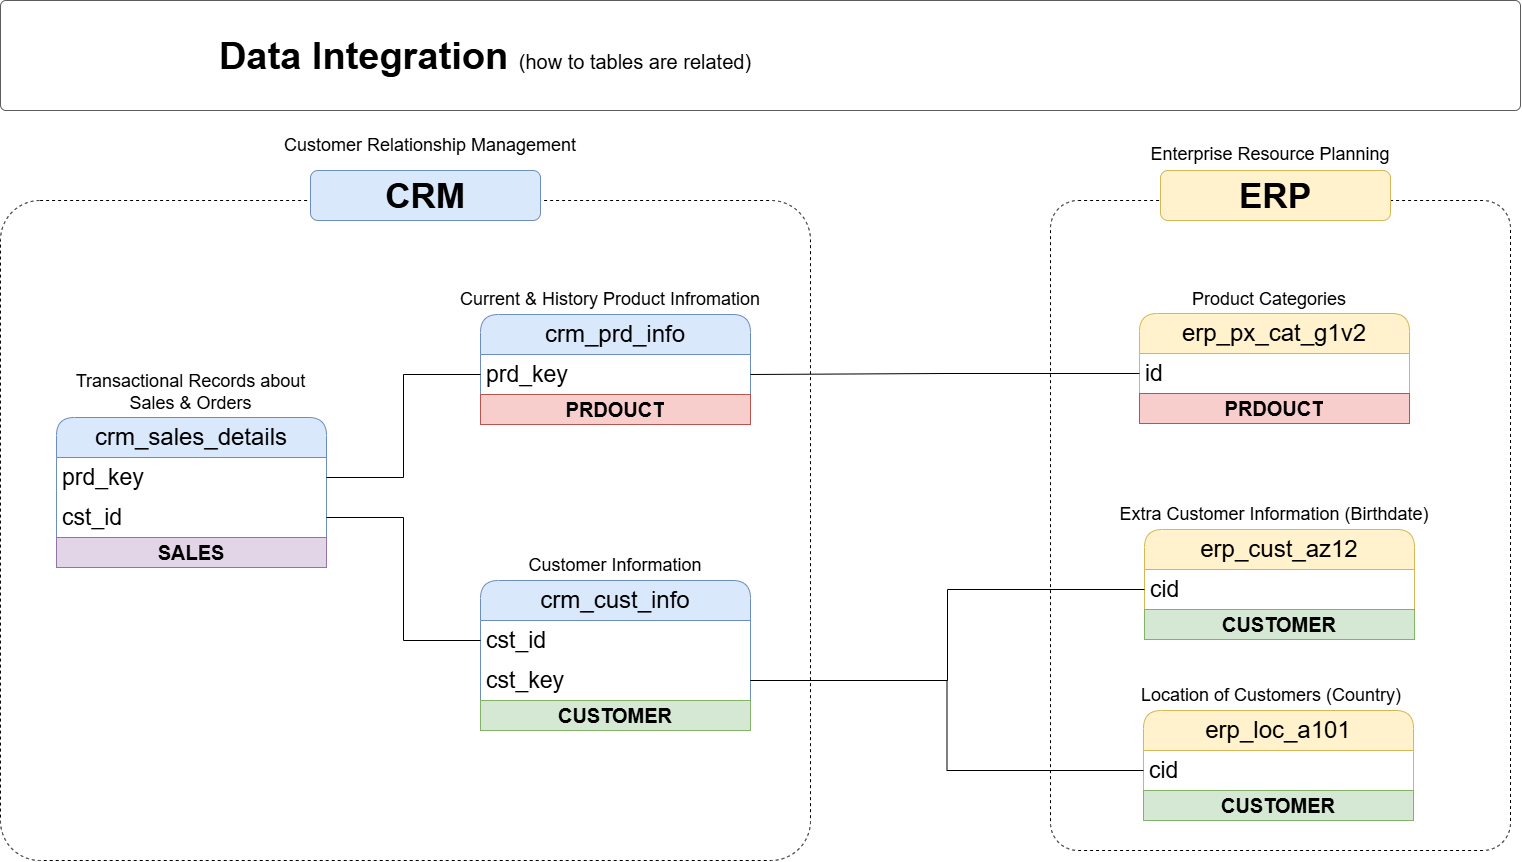

The diagram above was exported from draw.io. Its source (the exported page's mxGraphModel, read from the mxfile embedded in the PNG):
<mxGraphModel dx="1831" dy="876" grid="0" gridSize="10" guides="1" tooltips="1" connect="1" arrows="1" fold="1" page="0" pageScale="1" pageWidth="850" pageHeight="1100" math="0" shadow="0">
  <root>
    <mxCell id="0" />
    <mxCell id="1" parent="0" />
    <mxCell id="F6c_xJ7OjfElduJ71-ua-1" parent="1" style="rounded=1;whiteSpace=wrap;html=1;arcSize=6;fillColor=none;dashed=1;" value="" vertex="1">
      <mxGeometry height="660" width="810" x="230" y="410" as="geometry" />
    </mxCell>
    <mxCell id="F6c_xJ7OjfElduJ71-ua-2" parent="1" style="rounded=1;whiteSpace=wrap;html=1;arcSize=6;fillColor=none;dashed=1;" value="" vertex="1">
      <mxGeometry height="650" width="460" x="1280" y="410" as="geometry" />
    </mxCell>
    <mxCell id="F6c_xJ7OjfElduJ71-ua-3" parent="1" style="swimlane;fontStyle=0;childLayout=stackLayout;horizontal=1;startSize=40;horizontalStack=0;resizeParent=1;resizeParentMax=0;resizeLast=0;collapsible=1;marginBottom=0;whiteSpace=wrap;html=1;rounded=1;fillColor=#dae8fc;strokeColor=#6c8ebf;fontSize=24;" value="crm_cust_info" vertex="1">
      <mxGeometry height="150" width="270" x="710" y="790" as="geometry" />
    </mxCell>
    <mxCell id="F6c_xJ7OjfElduJ71-ua-4" parent="F6c_xJ7OjfElduJ71-ua-3" style="text;strokeColor=none;fillColor=none;align=left;verticalAlign=middle;spacingLeft=4;spacingRight=4;overflow=hidden;points=[[0,0.5],[1,0.5]];portConstraint=eastwest;rotatable=0;whiteSpace=wrap;html=1;fontSize=23;" value="cst_id" vertex="1">
      <mxGeometry height="40" width="270" y="40" as="geometry" />
    </mxCell>
    <mxCell id="F6c_xJ7OjfElduJ71-ua-5" parent="F6c_xJ7OjfElduJ71-ua-3" style="text;strokeColor=none;fillColor=none;align=left;verticalAlign=middle;spacingLeft=4;spacingRight=4;overflow=hidden;points=[[0,0.5],[1,0.5]];portConstraint=eastwest;rotatable=0;whiteSpace=wrap;html=1;fontSize=23;" value="cst_key" vertex="1">
      <mxGeometry height="40" width="270" y="80" as="geometry" />
    </mxCell>
    <mxCell id="F6c_xJ7OjfElduJ71-ua-6" parent="F6c_xJ7OjfElduJ71-ua-3" style="text;html=1;strokeColor=#82b366;fillColor=#d5e8d4;align=center;verticalAlign=middle;whiteSpace=wrap;overflow=hidden;fontSize=20;fontStyle=1" value="CUSTOMER" vertex="1">
      <mxGeometry height="30" width="270" y="120" as="geometry" />
    </mxCell>
    <mxCell id="F6c_xJ7OjfElduJ71-ua-7" parent="1" style="text;html=1;strokeColor=none;fillColor=none;align=center;verticalAlign=middle;whiteSpace=wrap;rounded=0;fontSize=18;" value="&lt;font style=&quot;font-size: 18px;&quot;&gt;Customer Information&lt;/font&gt;" vertex="1">
      <mxGeometry height="30" width="260" x="715" y="760" as="geometry" />
    </mxCell>
    <mxCell id="F6c_xJ7OjfElduJ71-ua-8" parent="1" style="swimlane;fontStyle=0;childLayout=stackLayout;horizontal=1;startSize=40;horizontalStack=0;resizeParent=1;resizeParentMax=0;resizeLast=0;collapsible=1;marginBottom=0;whiteSpace=wrap;html=1;rounded=1;fillColor=#dae8fc;strokeColor=#6c8ebf;fontSize=24;" value="crm_prd_info" vertex="1">
      <mxGeometry height="110" width="270" x="710" y="524" as="geometry" />
    </mxCell>
    <mxCell id="F6c_xJ7OjfElduJ71-ua-9" parent="F6c_xJ7OjfElduJ71-ua-8" style="text;strokeColor=none;fillColor=none;align=left;verticalAlign=middle;spacingLeft=4;spacingRight=4;overflow=hidden;points=[[0,0.5],[1,0.5]];portConstraint=eastwest;rotatable=0;whiteSpace=wrap;html=1;fontSize=23;" value="prd_key" vertex="1">
      <mxGeometry height="40" width="270" y="40" as="geometry" />
    </mxCell>
    <mxCell id="F6c_xJ7OjfElduJ71-ua-10" parent="F6c_xJ7OjfElduJ71-ua-8" style="text;html=1;strokeColor=#b85450;fillColor=#f8cecc;align=center;verticalAlign=middle;whiteSpace=wrap;overflow=hidden;fontSize=20;fontStyle=1" value="PRDOUCT" vertex="1">
      <mxGeometry height="30" width="270" y="80" as="geometry" />
    </mxCell>
    <mxCell id="F6c_xJ7OjfElduJ71-ua-11" parent="1" style="text;html=1;strokeColor=none;fillColor=none;align=center;verticalAlign=middle;whiteSpace=wrap;rounded=0;fontSize=18;" value="&lt;font style=&quot;font-size: 18px;&quot;&gt;Current &amp;amp; History Product Infromation&lt;/font&gt;" vertex="1">
      <mxGeometry height="30" width="360" x="660" y="494" as="geometry" />
    </mxCell>
    <mxCell id="F6c_xJ7OjfElduJ71-ua-12" parent="1" style="swimlane;fontStyle=0;childLayout=stackLayout;horizontal=1;startSize=40;horizontalStack=0;resizeParent=1;resizeParentMax=0;resizeLast=0;collapsible=1;marginBottom=0;whiteSpace=wrap;html=1;rounded=1;fillColor=#dae8fc;strokeColor=#6c8ebf;fontSize=24;" value="crm_sales_details" vertex="1">
      <mxGeometry height="150" width="270" x="286" y="627" as="geometry" />
    </mxCell>
    <mxCell id="F6c_xJ7OjfElduJ71-ua-13" parent="F6c_xJ7OjfElduJ71-ua-12" style="text;strokeColor=none;fillColor=none;align=left;verticalAlign=middle;spacingLeft=4;spacingRight=4;overflow=hidden;points=[[0,0.5],[1,0.5]];portConstraint=eastwest;rotatable=0;whiteSpace=wrap;html=1;fontSize=23;" value="prd_key" vertex="1">
      <mxGeometry height="40" width="270" y="40" as="geometry" />
    </mxCell>
    <mxCell id="F6c_xJ7OjfElduJ71-ua-14" parent="F6c_xJ7OjfElduJ71-ua-12" style="text;strokeColor=none;fillColor=none;align=left;verticalAlign=middle;spacingLeft=4;spacingRight=4;overflow=hidden;points=[[0,0.5],[1,0.5]];portConstraint=eastwest;rotatable=0;whiteSpace=wrap;html=1;fontSize=23;" value="cst_id" vertex="1">
      <mxGeometry height="40" width="270" y="80" as="geometry" />
    </mxCell>
    <mxCell id="F6c_xJ7OjfElduJ71-ua-15" parent="F6c_xJ7OjfElduJ71-ua-12" style="text;html=1;strokeColor=#9673a6;fillColor=#e1d5e7;align=center;verticalAlign=middle;whiteSpace=wrap;overflow=hidden;fontSize=20;fontStyle=1" value="SALES" vertex="1">
      <mxGeometry height="30" width="270" y="120" as="geometry" />
    </mxCell>
    <mxCell id="F6c_xJ7OjfElduJ71-ua-16" parent="1" style="text;html=1;strokeColor=none;fillColor=none;align=center;verticalAlign=middle;whiteSpace=wrap;rounded=0;fontSize=18;" value="&lt;font style=&quot;font-size: 18px;&quot;&gt;Transactional Records about Sales &amp;amp; Orders&lt;/font&gt;" vertex="1">
      <mxGeometry height="30" width="265" x="288.5" y="587" as="geometry" />
    </mxCell>
    <mxCell id="F6c_xJ7OjfElduJ71-ua-17" edge="1" parent="1" source="F6c_xJ7OjfElduJ71-ua-14" style="edgeStyle=orthogonalEdgeStyle;rounded=0;orthogonalLoop=1;jettySize=auto;html=1;entryX=0;entryY=0.5;entryDx=0;entryDy=0;endArrow=none;endFill=0;" target="F6c_xJ7OjfElduJ71-ua-4">
      <mxGeometry relative="1" as="geometry" />
    </mxCell>
    <mxCell id="F6c_xJ7OjfElduJ71-ua-18" edge="1" parent="1" source="F6c_xJ7OjfElduJ71-ua-13" style="edgeStyle=orthogonalEdgeStyle;rounded=0;orthogonalLoop=1;jettySize=auto;html=1;entryX=0;entryY=0.5;entryDx=0;entryDy=0;endArrow=none;endFill=0;" target="F6c_xJ7OjfElduJ71-ua-9">
      <mxGeometry relative="1" as="geometry">
        <mxPoint x="600" y="660" as="sourcePoint" />
      </mxGeometry>
    </mxCell>
    <mxCell id="F6c_xJ7OjfElduJ71-ua-19" parent="1" style="swimlane;fontStyle=0;childLayout=stackLayout;horizontal=1;startSize=40;horizontalStack=0;resizeParent=1;resizeParentMax=0;resizeLast=0;collapsible=1;marginBottom=0;whiteSpace=wrap;html=1;rounded=1;fillColor=#fff2cc;strokeColor=#d6b656;fontSize=24;" value="erp_cust_az12" vertex="1">
      <mxGeometry height="110" width="270" x="1374" y="739" as="geometry" />
    </mxCell>
    <mxCell id="F6c_xJ7OjfElduJ71-ua-20" parent="F6c_xJ7OjfElduJ71-ua-19" style="text;strokeColor=none;fillColor=none;align=left;verticalAlign=middle;spacingLeft=4;spacingRight=4;overflow=hidden;points=[[0,0.5],[1,0.5]];portConstraint=eastwest;rotatable=0;whiteSpace=wrap;html=1;fontSize=23;" value="cid" vertex="1">
      <mxGeometry height="40" width="270" y="40" as="geometry" />
    </mxCell>
    <mxCell id="F6c_xJ7OjfElduJ71-ua-21" parent="F6c_xJ7OjfElduJ71-ua-19" style="text;html=1;strokeColor=#82b366;fillColor=#d5e8d4;align=center;verticalAlign=middle;whiteSpace=wrap;overflow=hidden;fontSize=20;fontStyle=1" value="CUSTOMER" vertex="1">
      <mxGeometry height="30" width="270" y="80" as="geometry" />
    </mxCell>
    <mxCell id="F6c_xJ7OjfElduJ71-ua-22" parent="1" style="text;html=1;strokeColor=none;fillColor=none;align=center;verticalAlign=middle;whiteSpace=wrap;rounded=0;fontSize=18;" value="&lt;font style=&quot;font-size: 18px;&quot;&gt;Extra Customer Information (Birthdate)&lt;/font&gt;" vertex="1">
      <mxGeometry height="30" width="360" x="1324" y="709" as="geometry" />
    </mxCell>
    <mxCell id="F6c_xJ7OjfElduJ71-ua-23" parent="1" style="swimlane;fontStyle=0;childLayout=stackLayout;horizontal=1;startSize=40;horizontalStack=0;resizeParent=1;resizeParentMax=0;resizeLast=0;collapsible=1;marginBottom=0;whiteSpace=wrap;html=1;rounded=1;fillColor=#fff2cc;strokeColor=#d6b656;fontSize=24;" value="erp_loc_a101" vertex="1">
      <mxGeometry height="110" width="270" x="1373" y="920" as="geometry" />
    </mxCell>
    <mxCell id="F6c_xJ7OjfElduJ71-ua-24" parent="F6c_xJ7OjfElduJ71-ua-23" style="text;strokeColor=none;fillColor=none;align=left;verticalAlign=middle;spacingLeft=4;spacingRight=4;overflow=hidden;points=[[0,0.5],[1,0.5]];portConstraint=eastwest;rotatable=0;whiteSpace=wrap;html=1;fontSize=23;" value="cid" vertex="1">
      <mxGeometry height="40" width="270" y="40" as="geometry" />
    </mxCell>
    <mxCell id="F6c_xJ7OjfElduJ71-ua-25" parent="F6c_xJ7OjfElduJ71-ua-23" style="text;html=1;strokeColor=#82b366;fillColor=#d5e8d4;align=center;verticalAlign=middle;whiteSpace=wrap;overflow=hidden;fontSize=20;fontStyle=1" value="CUSTOMER" vertex="1">
      <mxGeometry height="30" width="270" y="80" as="geometry" />
    </mxCell>
    <mxCell id="F6c_xJ7OjfElduJ71-ua-26" parent="1" style="text;html=1;strokeColor=none;fillColor=none;align=center;verticalAlign=middle;whiteSpace=wrap;rounded=0;fontSize=18;" value="&lt;font style=&quot;font-size: 18px;&quot;&gt;Location of Customers (Country)&lt;/font&gt;" vertex="1">
      <mxGeometry height="30" width="360" x="1321" y="890" as="geometry" />
    </mxCell>
    <mxCell id="F6c_xJ7OjfElduJ71-ua-27" parent="1" style="swimlane;fontStyle=0;childLayout=stackLayout;horizontal=1;startSize=40;horizontalStack=0;resizeParent=1;resizeParentMax=0;resizeLast=0;collapsible=1;marginBottom=0;whiteSpace=wrap;html=1;rounded=1;fillColor=#fff2cc;strokeColor=#d6b656;fontSize=24;" value="erp_px_cat_g1v2" vertex="1">
      <mxGeometry height="110" width="270" x="1369" y="523" as="geometry" />
    </mxCell>
    <mxCell id="F6c_xJ7OjfElduJ71-ua-28" parent="F6c_xJ7OjfElduJ71-ua-27" style="text;strokeColor=none;fillColor=none;align=left;verticalAlign=middle;spacingLeft=4;spacingRight=4;overflow=hidden;points=[[0,0.5],[1,0.5]];portConstraint=eastwest;rotatable=0;whiteSpace=wrap;html=1;fontSize=23;" value="id" vertex="1">
      <mxGeometry height="40" width="270" y="40" as="geometry" />
    </mxCell>
    <mxCell id="F6c_xJ7OjfElduJ71-ua-29" parent="F6c_xJ7OjfElduJ71-ua-27" style="text;html=1;strokeColor=#b85450;fillColor=#f8cecc;align=center;verticalAlign=middle;whiteSpace=wrap;overflow=hidden;fontSize=20;fontStyle=1" value="PRDOUCT" vertex="1">
      <mxGeometry height="30" width="270" y="80" as="geometry" />
    </mxCell>
    <mxCell id="F6c_xJ7OjfElduJ71-ua-30" parent="1" style="text;html=1;strokeColor=none;fillColor=none;align=center;verticalAlign=middle;whiteSpace=wrap;rounded=0;fontSize=18;" value="&lt;font style=&quot;font-size: 18px;&quot;&gt;Product Categories&lt;/font&gt;" vertex="1">
      <mxGeometry height="30" width="360" x="1319" y="494" as="geometry" />
    </mxCell>
    <mxCell id="F6c_xJ7OjfElduJ71-ua-31" edge="1" parent="1" source="F6c_xJ7OjfElduJ71-ua-28" style="edgeStyle=orthogonalEdgeStyle;rounded=0;orthogonalLoop=1;jettySize=auto;html=1;entryX=1;entryY=0.5;entryDx=0;entryDy=0;endArrow=none;endFill=0;" target="F6c_xJ7OjfElduJ71-ua-9">
      <mxGeometry relative="1" as="geometry" />
    </mxCell>
    <mxCell id="F6c_xJ7OjfElduJ71-ua-32" parent="1" style="rounded=1;whiteSpace=wrap;html=1;fillColor=#dae8fc;strokeColor=#6c8ebf;" value="&lt;font style=&quot;font-size: 35px;&quot;&gt;&lt;b&gt;CRM&lt;/b&gt;&lt;/font&gt;" vertex="1">
      <mxGeometry height="50" width="230" x="540" y="380" as="geometry" />
    </mxCell>
    <mxCell id="F6c_xJ7OjfElduJ71-ua-33" parent="1" style="rounded=1;whiteSpace=wrap;html=1;fillColor=#fff2cc;strokeColor=#d6b656;" value="&lt;font style=&quot;font-size: 35px;&quot;&gt;&lt;b&gt;ERP&lt;/b&gt;&lt;/font&gt;" vertex="1">
      <mxGeometry height="50" width="230" x="1390" y="380" as="geometry" />
    </mxCell>
    <mxCell id="F6c_xJ7OjfElduJ71-ua-34" edge="1" parent="1" source="F6c_xJ7OjfElduJ71-ua-24" style="edgeStyle=orthogonalEdgeStyle;rounded=0;orthogonalLoop=1;jettySize=auto;html=1;entryX=1;entryY=0.5;entryDx=0;entryDy=0;endArrow=none;endFill=0;" target="F6c_xJ7OjfElduJ71-ua-5">
      <mxGeometry relative="1" as="geometry" />
    </mxCell>
    <mxCell id="F6c_xJ7OjfElduJ71-ua-35" edge="1" parent="1" source="F6c_xJ7OjfElduJ71-ua-20" style="edgeStyle=orthogonalEdgeStyle;rounded=0;orthogonalLoop=1;jettySize=auto;html=1;entryX=1;entryY=0.5;entryDx=0;entryDy=0;endArrow=none;endFill=0;" target="F6c_xJ7OjfElduJ71-ua-5">
      <mxGeometry relative="1" as="geometry" />
    </mxCell>
    <mxCell id="F6c_xJ7OjfElduJ71-ua-36" parent="1" style="text;html=1;strokeColor=none;fillColor=none;align=center;verticalAlign=middle;whiteSpace=wrap;rounded=0;fontSize=18;" value="&lt;font style=&quot;font-size: 18px;&quot;&gt;Customer Relationship Management&lt;/font&gt;" vertex="1">
      <mxGeometry height="30" width="360" x="480" y="340" as="geometry" />
    </mxCell>
    <mxCell id="F6c_xJ7OjfElduJ71-ua-37" parent="1" style="text;html=1;strokeColor=none;fillColor=none;align=center;verticalAlign=middle;whiteSpace=wrap;rounded=0;fontSize=18;" value="&lt;font style=&quot;font-size: 18px;&quot;&gt;Enterprise Resource Planning&lt;/font&gt;" vertex="1">
      <mxGeometry height="30" width="360" x="1320" y="349" as="geometry" />
    </mxCell>
    <mxCell id="F6c_xJ7OjfElduJ71-ua-38" parent="1" style="rounded=1;whiteSpace=wrap;html=1;fillColor=#FFFFFF;strokeColor=#5C5C5C;strokeWidth=1;arcSize=5;" value="" vertex="1">
      <mxGeometry height="110" width="1520" x="230" y="210" as="geometry" />
    </mxCell>
    <mxCell id="F6c_xJ7OjfElduJ71-ua-39" parent="1" style="text;html=1;strokeColor=none;fillColor=none;align=center;verticalAlign=middle;whiteSpace=wrap;rounded=0;" value="&lt;b style=&quot;border-color: var(--border-color); font-size: 38px; text-align: left;&quot;&gt;Data Integration&amp;nbsp;&lt;/b&gt;&lt;font style=&quot;border-color: var(--border-color); text-align: left; font-size: 20px;&quot;&gt;(how to tables are related)&lt;/font&gt;" vertex="1">
      <mxGeometry height="50" width="570" x="430" y="240.97000000000003" as="geometry" />
    </mxCell>
  </root>
</mxGraphModel>